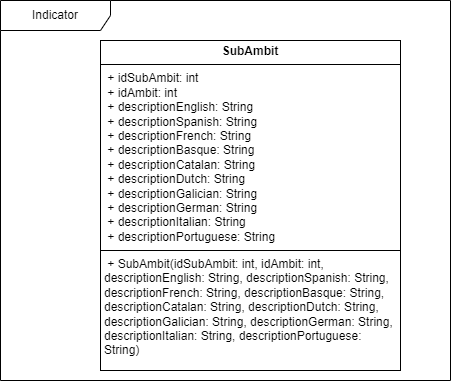

The diagram above was exported from draw.io. Its source (the exported page's mxGraphModel, read from the mxfile embedded in the PNG):
<mxGraphModel dx="1050" dy="557" grid="1" gridSize="10" guides="1" tooltips="1" connect="1" arrows="1" fold="1" page="1" pageScale="1" pageWidth="827" pageHeight="1169" math="0" shadow="0">
  <root>
    <mxCell id="0" />
    <mxCell id="1" parent="0" />
    <mxCell id="wXE38YgLjeGYJhRzu-MP-1" value="&lt;p style=&quot;margin:0px;margin-top:4px;text-align:center;&quot;&gt;&lt;b&gt;SubAmbit&lt;/b&gt;&lt;/p&gt;&lt;hr size=&quot;1&quot; style=&quot;border-style:solid;&quot;&gt;&lt;p style=&quot;margin:0px;margin-left:4px;&quot;&gt;&amp;nbsp;&lt;span style=&quot;background-color: initial;&quot;&gt;+ idSubAmbit: int&lt;/span&gt;&lt;br&gt;&lt;/p&gt;&lt;p style=&quot;margin:0px;margin-left:4px;&quot;&gt;&amp;nbsp;&lt;span style=&quot;background-color: initial;&quot;&gt;+ idAmbit: int&amp;nbsp; &amp;nbsp; &amp;nbsp; &amp;nbsp; &amp;nbsp;&lt;/span&gt;&lt;/p&gt;&lt;p style=&quot;margin:0px;margin-left:4px;&quot;&gt;&amp;nbsp;+ descriptionEnglish: String&amp;nbsp;&lt;/p&gt;&lt;p style=&quot;margin:0px;margin-left:4px;&quot;&gt;&amp;nbsp;+ descriptionSpanish: String&amp;nbsp;&lt;/p&gt;&lt;p style=&quot;margin:0px;margin-left:4px;&quot;&gt;&amp;nbsp;+ descriptionFrench: String&amp;nbsp;&amp;nbsp;&lt;/p&gt;&lt;p style=&quot;margin:0px;margin-left:4px;&quot;&gt;&amp;nbsp;+ descriptionBasque: String&amp;nbsp;&amp;nbsp;&lt;/p&gt;&lt;p style=&quot;margin:0px;margin-left:4px;&quot;&gt;&amp;nbsp;+ descriptionCatalan: String&amp;nbsp;&lt;/p&gt;&lt;p style=&quot;margin:0px;margin-left:4px;&quot;&gt;&amp;nbsp;+ descriptionDutch: String&amp;nbsp; &amp;nbsp;&lt;/p&gt;&lt;p style=&quot;margin:0px;margin-left:4px;&quot;&gt;&amp;nbsp;+ descriptionGalician: String&lt;/p&gt;&lt;p style=&quot;margin:0px;margin-left:4px;&quot;&gt;&amp;nbsp;+ descriptionGerman: String&amp;nbsp;&amp;nbsp;&lt;/p&gt;&lt;p style=&quot;margin:0px;margin-left:4px;&quot;&gt;&amp;nbsp;+ descriptionItalian: String&amp;nbsp;&lt;/p&gt;&lt;p style=&quot;margin:0px;margin-left:4px;&quot;&gt;&lt;span style=&quot;background-color: initial;&quot;&gt;&amp;nbsp;+ descriptionPortuguese: String&amp;nbsp;&lt;/span&gt;&lt;span style=&quot;background-color: initial;&quot;&gt;&amp;nbsp;&lt;/span&gt;&lt;/p&gt;&lt;hr size=&quot;1&quot; style=&quot;border-style:solid;&quot;&gt;&lt;p style=&quot;margin:0px;margin-left:4px;&quot;&gt;&amp;nbsp;+ SubAmbit(&lt;span style=&quot;background-color: initial;&quot;&gt;idSubAmbit: int&lt;/span&gt;&lt;span style=&quot;background-color: initial;&quot;&gt;, idAmbit: int, descriptionEnglish: String, descriptionSpanish: String, descriptionFrench: String, descriptionBasque: String, descriptionCatalan: String, descriptionDutch: String, descriptionGalician: String, descriptionGerman: String, descriptionItalian: String, descriptionPortuguese: String)&amp;nbsp;&lt;/span&gt;&lt;/p&gt;" style="verticalAlign=top;align=left;overflow=fill;html=1;whiteSpace=wrap;" vertex="1" parent="1">
      <mxGeometry x="230" y="60" width="300" height="330" as="geometry" />
    </mxCell>
    <mxCell id="wXE38YgLjeGYJhRzu-MP-2" value="Indicator" style="shape=umlFrame;whiteSpace=wrap;html=1;pointerEvents=0;width=110;height=30;" vertex="1" parent="1">
      <mxGeometry x="130" y="20" width="450" height="380" as="geometry" />
    </mxCell>
  </root>
</mxGraphModel>